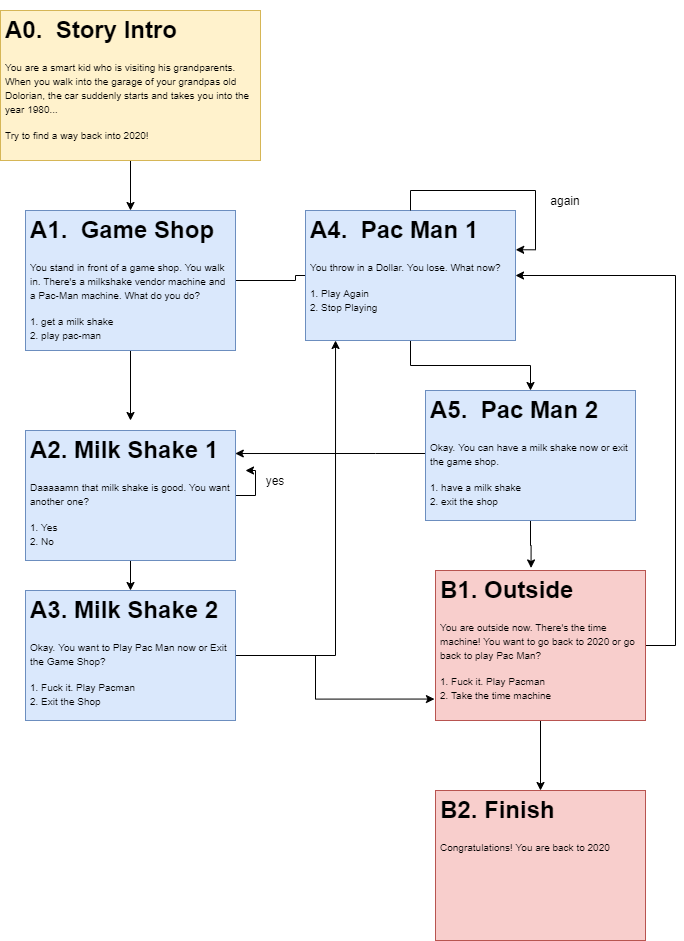

The diagram above was exported from draw.io. Its source (the exported page's mxGraphModel, read from the mxfile embedded in the PNG):
<mxGraphModel dx="2946" dy="1649" grid="1" gridSize="10" guides="1" tooltips="1" connect="1" arrows="1" fold="1" page="1" pageScale="1" pageWidth="1200" pageHeight="1920" math="0" shadow="0">
  <root>
    <mxCell id="0" />
    <mxCell id="1" parent="0" />
    <mxCell id="TPhr2o4CCiP9owcqtTB2-13" style="edgeStyle=orthogonalEdgeStyle;rounded=0;orthogonalLoop=1;jettySize=auto;html=1;entryX=0.5;entryY=0;entryDx=0;entryDy=0;" edge="1" parent="1" source="TPhr2o4CCiP9owcqtTB2-7">
      <mxGeometry relative="1" as="geometry">
        <mxPoint x="255" y="550" as="targetPoint" />
      </mxGeometry>
    </mxCell>
    <mxCell id="TPhr2o4CCiP9owcqtTB2-14" style="edgeStyle=orthogonalEdgeStyle;rounded=0;orthogonalLoop=1;jettySize=auto;html=1;entryX=0;entryY=0.5;entryDx=0;entryDy=0;" edge="1" parent="1" source="TPhr2o4CCiP9owcqtTB2-7">
      <mxGeometry relative="1" as="geometry">
        <mxPoint x="480.0000000000002" y="405" as="targetPoint" />
      </mxGeometry>
    </mxCell>
    <mxCell id="TPhr2o4CCiP9owcqtTB2-7" value="&lt;h1&gt;A1.&amp;nbsp; Game Shop&lt;/h1&gt;&lt;p&gt;&lt;font style=&quot;font-size: 10px&quot;&gt;&lt;font&gt;You stand in front of a game shop. You walk in. There's a milkshake vendor machine and a Pac-Man machine.&amp;nbsp;&lt;/font&gt;What do you do?&lt;/font&gt;&lt;/p&gt;&lt;p&gt;&lt;span style=&quot;font-size: 10px&quot;&gt;1. get a milk shake&lt;br&gt;2. play pac-man&lt;/span&gt;&lt;/p&gt;" style="text;html=1;strokeColor=#6c8ebf;fillColor=#dae8fc;spacing=5;spacingTop=-20;whiteSpace=wrap;overflow=hidden;rounded=0;" vertex="1" parent="1">
      <mxGeometry x="150" y="340" width="210" height="140" as="geometry" />
    </mxCell>
    <mxCell id="TPhr2o4CCiP9owcqtTB2-33" style="edgeStyle=orthogonalEdgeStyle;rounded=0;orthogonalLoop=1;jettySize=auto;html=1;" edge="1" parent="1" source="TPhr2o4CCiP9owcqtTB2-26" target="TPhr2o4CCiP9owcqtTB2-30">
      <mxGeometry relative="1" as="geometry" />
    </mxCell>
    <mxCell id="TPhr2o4CCiP9owcqtTB2-44" style="edgeStyle=orthogonalEdgeStyle;rounded=0;orthogonalLoop=1;jettySize=auto;html=1;" edge="1" parent="1" source="TPhr2o4CCiP9owcqtTB2-26">
      <mxGeometry relative="1" as="geometry">
        <mxPoint x="370" y="600" as="targetPoint" />
      </mxGeometry>
    </mxCell>
    <mxCell id="TPhr2o4CCiP9owcqtTB2-26" value="&lt;h1&gt;A2. Milk Shake 1&lt;/h1&gt;&lt;p&gt;&lt;span style=&quot;font-size: 10px&quot;&gt;Daaaaamn that milk shake is good. You want another one?&lt;br&gt;&lt;/span&gt;&lt;/p&gt;&lt;p&gt;&lt;span style=&quot;font-size: 10px&quot;&gt;1. Yes&lt;br&gt;2. No&lt;/span&gt;&lt;/p&gt;" style="text;html=1;strokeColor=#6c8ebf;fillColor=#dae8fc;spacing=5;spacingTop=-20;whiteSpace=wrap;overflow=hidden;rounded=0;" vertex="1" parent="1">
      <mxGeometry x="150" y="560" width="210" height="130" as="geometry" />
    </mxCell>
    <mxCell id="TPhr2o4CCiP9owcqtTB2-38" style="edgeStyle=orthogonalEdgeStyle;rounded=0;orthogonalLoop=1;jettySize=auto;html=1;" edge="1" parent="1" source="TPhr2o4CCiP9owcqtTB2-27" target="TPhr2o4CCiP9owcqtTB2-37">
      <mxGeometry relative="1" as="geometry" />
    </mxCell>
    <mxCell id="TPhr2o4CCiP9owcqtTB2-27" value="&lt;h1&gt;A4.&amp;nbsp; Pac Man 1&lt;/h1&gt;&lt;p&gt;&lt;span style=&quot;font-size: 10px&quot;&gt;You throw in a Dollar. You lose. What now?&lt;br&gt;&lt;/span&gt;&lt;/p&gt;&lt;p&gt;&lt;span style=&quot;font-size: 10px&quot;&gt;1. Play Again&lt;br&gt;2. Stop Playing&lt;/span&gt;&lt;/p&gt;" style="text;html=1;strokeColor=#6c8ebf;fillColor=#dae8fc;spacing=5;spacingTop=-20;whiteSpace=wrap;overflow=hidden;rounded=0;" vertex="1" parent="1">
      <mxGeometry x="430" y="340" width="210" height="130" as="geometry" />
    </mxCell>
    <mxCell id="TPhr2o4CCiP9owcqtTB2-29" value="yes" style="text;html=1;strokeColor=none;fillColor=none;align=center;verticalAlign=middle;whiteSpace=wrap;rounded=0;" vertex="1" parent="1">
      <mxGeometry x="380" y="600" width="40" height="20" as="geometry" />
    </mxCell>
    <mxCell id="TPhr2o4CCiP9owcqtTB2-39" style="edgeStyle=orthogonalEdgeStyle;rounded=0;orthogonalLoop=1;jettySize=auto;html=1;entryX=0.143;entryY=1;entryDx=0;entryDy=0;entryPerimeter=0;" edge="1" parent="1" source="TPhr2o4CCiP9owcqtTB2-30" target="TPhr2o4CCiP9owcqtTB2-27">
      <mxGeometry relative="1" as="geometry" />
    </mxCell>
    <mxCell id="TPhr2o4CCiP9owcqtTB2-45" style="edgeStyle=orthogonalEdgeStyle;rounded=0;orthogonalLoop=1;jettySize=auto;html=1;entryX=-0.005;entryY=0.857;entryDx=0;entryDy=0;entryPerimeter=0;" edge="1" parent="1" source="TPhr2o4CCiP9owcqtTB2-30" target="TPhr2o4CCiP9owcqtTB2-32">
      <mxGeometry relative="1" as="geometry">
        <Array as="points">
          <mxPoint x="440" y="785" />
          <mxPoint x="440" y="829" />
        </Array>
      </mxGeometry>
    </mxCell>
    <mxCell id="TPhr2o4CCiP9owcqtTB2-30" value="&lt;h1&gt;A3. Milk Shake 2&lt;/h1&gt;&lt;p&gt;&lt;span style=&quot;font-size: 10px&quot;&gt;Okay. You want to Play Pac Man now or Exit the Game Shop?&lt;br&gt;&lt;/span&gt;&lt;/p&gt;&lt;p&gt;&lt;span style=&quot;font-size: 10px&quot;&gt;1. Fuck it. Play Pacman&lt;br&gt;2. Exit the Shop&lt;/span&gt;&lt;/p&gt;" style="text;html=1;strokeColor=#6c8ebf;fillColor=#dae8fc;spacing=5;spacingTop=-20;whiteSpace=wrap;overflow=hidden;rounded=0;" vertex="1" parent="1">
      <mxGeometry x="150" y="720" width="210" height="130" as="geometry" />
    </mxCell>
    <mxCell id="TPhr2o4CCiP9owcqtTB2-42" style="edgeStyle=orthogonalEdgeStyle;rounded=0;orthogonalLoop=1;jettySize=auto;html=1;" edge="1" parent="1" source="TPhr2o4CCiP9owcqtTB2-32" target="TPhr2o4CCiP9owcqtTB2-41">
      <mxGeometry relative="1" as="geometry" />
    </mxCell>
    <mxCell id="TPhr2o4CCiP9owcqtTB2-43" style="edgeStyle=orthogonalEdgeStyle;rounded=0;orthogonalLoop=1;jettySize=auto;html=1;entryX=1;entryY=0.5;entryDx=0;entryDy=0;" edge="1" parent="1" source="TPhr2o4CCiP9owcqtTB2-32" target="TPhr2o4CCiP9owcqtTB2-27">
      <mxGeometry relative="1" as="geometry">
        <mxPoint x="830" y="440" as="targetPoint" />
        <Array as="points">
          <mxPoint x="800" y="775" />
          <mxPoint x="800" y="405" />
        </Array>
      </mxGeometry>
    </mxCell>
    <mxCell id="TPhr2o4CCiP9owcqtTB2-32" value="&lt;h1&gt;B1. Outside&amp;nbsp;&lt;/h1&gt;&lt;p&gt;&lt;span style=&quot;font-size: 10px&quot;&gt;You are outside now. There's the time machine! You want to go back to 2020 or go back to play Pac Man?&lt;br&gt;&lt;/span&gt;&lt;/p&gt;&lt;p&gt;&lt;span style=&quot;font-size: 10px&quot;&gt;1. Fuck it. Play Pacman&lt;br&gt;2. Take the time machine&lt;/span&gt;&lt;/p&gt;" style="text;html=1;strokeColor=#b85450;fillColor=#f8cecc;spacing=5;spacingTop=-20;whiteSpace=wrap;overflow=hidden;rounded=0;" vertex="1" parent="1">
      <mxGeometry x="560" y="700" width="210" height="150" as="geometry" />
    </mxCell>
    <mxCell id="TPhr2o4CCiP9owcqtTB2-36" value="again" style="text;html=1;strokeColor=none;fillColor=none;align=center;verticalAlign=middle;whiteSpace=wrap;rounded=0;" vertex="1" parent="1">
      <mxGeometry x="670" y="320" width="40" height="20" as="geometry" />
    </mxCell>
    <mxCell id="TPhr2o4CCiP9owcqtTB2-46" style="edgeStyle=orthogonalEdgeStyle;rounded=0;orthogonalLoop=1;jettySize=auto;html=1;entryX=0.455;entryY=-0.017;entryDx=0;entryDy=0;entryPerimeter=0;" edge="1" parent="1" source="TPhr2o4CCiP9owcqtTB2-37" target="TPhr2o4CCiP9owcqtTB2-32">
      <mxGeometry relative="1" as="geometry" />
    </mxCell>
    <mxCell id="TPhr2o4CCiP9owcqtTB2-47" style="edgeStyle=orthogonalEdgeStyle;rounded=0;orthogonalLoop=1;jettySize=auto;html=1;entryX=0.999;entryY=0.177;entryDx=0;entryDy=0;entryPerimeter=0;" edge="1" parent="1" source="TPhr2o4CCiP9owcqtTB2-37" target="TPhr2o4CCiP9owcqtTB2-26">
      <mxGeometry relative="1" as="geometry">
        <Array as="points">
          <mxPoint x="500" y="583" />
          <mxPoint x="500" y="583" />
        </Array>
      </mxGeometry>
    </mxCell>
    <mxCell id="TPhr2o4CCiP9owcqtTB2-37" value="&lt;h1&gt;A5.&amp;nbsp; Pac Man 2&lt;/h1&gt;&lt;p&gt;&lt;span style=&quot;font-size: 10px&quot;&gt;Okay. You can have a milk shake now or exit the game shop.&lt;br&gt;&lt;/span&gt;&lt;/p&gt;&lt;p&gt;&lt;span style=&quot;font-size: 10px&quot;&gt;1. have a milk shake&lt;br&gt;2. exit the shop&lt;/span&gt;&lt;/p&gt;" style="text;html=1;strokeColor=#6c8ebf;fillColor=#dae8fc;spacing=5;spacingTop=-20;whiteSpace=wrap;overflow=hidden;rounded=0;" vertex="1" parent="1">
      <mxGeometry x="550" y="520" width="210" height="130" as="geometry" />
    </mxCell>
    <mxCell id="TPhr2o4CCiP9owcqtTB2-40" style="edgeStyle=orthogonalEdgeStyle;rounded=0;orthogonalLoop=1;jettySize=auto;html=1;entryX=1.001;entryY=0.302;entryDx=0;entryDy=0;entryPerimeter=0;" edge="1" parent="1" source="TPhr2o4CCiP9owcqtTB2-27" target="TPhr2o4CCiP9owcqtTB2-27">
      <mxGeometry relative="1" as="geometry" />
    </mxCell>
    <mxCell id="TPhr2o4CCiP9owcqtTB2-41" value="&lt;h1&gt;B2. Finish&lt;/h1&gt;&lt;p&gt;&lt;span style=&quot;font-size: 10px&quot;&gt;Congratulations! You are back to 2020&lt;/span&gt;&lt;/p&gt;" style="text;html=1;strokeColor=#b85450;fillColor=#f8cecc;spacing=5;spacingTop=-20;whiteSpace=wrap;overflow=hidden;rounded=0;" vertex="1" parent="1">
      <mxGeometry x="560" y="920" width="210" height="150" as="geometry" />
    </mxCell>
    <mxCell id="TPhr2o4CCiP9owcqtTB2-49" style="edgeStyle=orthogonalEdgeStyle;rounded=0;orthogonalLoop=1;jettySize=auto;html=1;" edge="1" parent="1" source="TPhr2o4CCiP9owcqtTB2-48" target="TPhr2o4CCiP9owcqtTB2-7">
      <mxGeometry relative="1" as="geometry" />
    </mxCell>
    <mxCell id="TPhr2o4CCiP9owcqtTB2-48" value="&lt;h1&gt;A0.&amp;nbsp; Story Intro&lt;/h1&gt;&lt;p&gt;&lt;span style=&quot;font-size: 10px&quot;&gt;You are a smart kid who is visiting his grandparents. When you walk into the garage of your grandpas old Dolorian, the car suddenly starts and takes you into the year 1980...&amp;nbsp;&lt;/span&gt;&lt;/p&gt;&lt;p&gt;&lt;span style=&quot;font-size: 10px&quot;&gt;Try to find a way back into 2020!&lt;/span&gt;&lt;/p&gt;" style="text;html=1;strokeColor=#d6b656;fillColor=#fff2cc;spacing=5;spacingTop=-20;whiteSpace=wrap;overflow=hidden;rounded=0;" vertex="1" parent="1">
      <mxGeometry x="125" y="140" width="260" height="150" as="geometry" />
    </mxCell>
  </root>
</mxGraphModel>